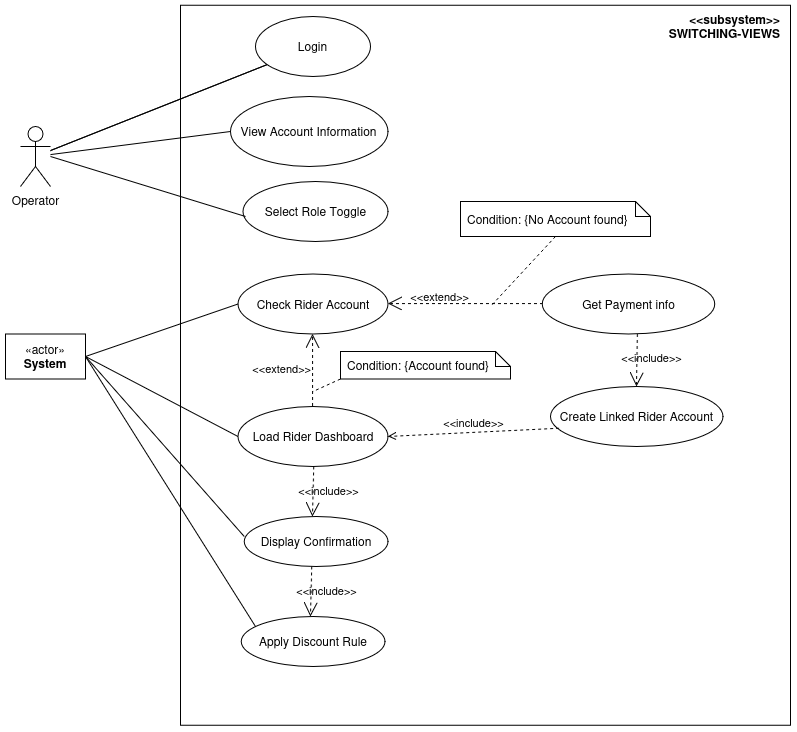

The diagram above was exported from draw.io. Its source (the exported page's mxGraphModel, read from the mxfile embedded in the PNG):
<mxGraphModel dx="1524" dy="1151" grid="1" gridSize="10" guides="1" tooltips="1" connect="1" arrows="1" fold="1" page="1" pageScale="1" pageWidth="827" pageHeight="1169" math="0" shadow="0">
  <root>
    <mxCell id="0" />
    <mxCell id="1" parent="0" />
    <mxCell id="ez_VyDRMouIK-DEyNXFx-1" value="&lt;div&gt;&amp;lt;&amp;lt;subsystem&amp;gt;&amp;gt;&lt;/div&gt;SWITCHING-VIEWS" style="shape=rect;html=1;verticalAlign=top;fontStyle=1;whiteSpace=wrap;align=right;spacingRight=8;" parent="1" vertex="1">
      <mxGeometry x="200" y="348.75" width="610" height="720" as="geometry" />
    </mxCell>
    <mxCell id="ez_VyDRMouIK-DEyNXFx-2" value="Operator" style="shape=umlActor;html=1;verticalLabelPosition=bottom;verticalAlign=top;align=center;" parent="1" vertex="1">
      <mxGeometry x="40" y="470" width="30" height="60" as="geometry" />
    </mxCell>
    <mxCell id="ez_VyDRMouIK-DEyNXFx-3" value="Login" style="ellipse;whiteSpace=wrap;html=1;" parent="1" vertex="1">
      <mxGeometry x="275" y="360" width="115" height="60" as="geometry" />
    </mxCell>
    <mxCell id="ez_VyDRMouIK-DEyNXFx-4" value="View Account Information" style="ellipse;whiteSpace=wrap;html=1;" parent="1" vertex="1">
      <mxGeometry x="250" y="440" width="157.5" height="70" as="geometry" />
    </mxCell>
    <mxCell id="ez_VyDRMouIK-DEyNXFx-8" value="" style="endArrow=none;html=1;rounded=0;" parent="1" source="ez_VyDRMouIK-DEyNXFx-2" target="ez_VyDRMouIK-DEyNXFx-3" edge="1">
      <mxGeometry width="50" height="50" relative="1" as="geometry">
        <mxPoint x="-65" y="610" as="sourcePoint" />
        <mxPoint x="-15" y="560" as="targetPoint" />
      </mxGeometry>
    </mxCell>
    <mxCell id="ez_VyDRMouIK-DEyNXFx-9" value="" style="endArrow=none;html=1;rounded=0;" parent="1" source="ez_VyDRMouIK-DEyNXFx-2" target="ez_VyDRMouIK-DEyNXFx-3" edge="1">
      <mxGeometry width="50" height="50" relative="1" as="geometry">
        <mxPoint x="45" y="510" as="sourcePoint" />
        <mxPoint x="95" y="460" as="targetPoint" />
      </mxGeometry>
    </mxCell>
    <mxCell id="ez_VyDRMouIK-DEyNXFx-14" value="&amp;lt;&amp;lt;extend&amp;gt;&amp;gt;" style="align=right;html=1;verticalAlign=bottom;rounded=0;labelBackgroundColor=none;endArrow=open;endSize=12;dashed=1;" parent="1" edge="1">
      <mxGeometry x="-0.0645" y="3" relative="1" as="geometry">
        <mxPoint x="407.5" y="647.08" as="targetPoint" />
        <mxPoint x="562.5" y="647.08" as="sourcePoint" />
        <mxPoint as="offset" />
      </mxGeometry>
    </mxCell>
    <mxCell id="ez_VyDRMouIK-DEyNXFx-23" value="Check Rider Account" style="ellipse;whiteSpace=wrap;html=1;" parent="1" vertex="1">
      <mxGeometry x="257.5" y="617.5" width="150" height="60" as="geometry" />
    </mxCell>
    <mxCell id="ez_VyDRMouIK-DEyNXFx-25" value="" style="endArrow=none;html=1;rounded=0;exitX=1;exitY=0;exitDx=0;exitDy=0;entryX=0;entryY=0.5;entryDx=0;entryDy=0;" parent="1" target="ez_VyDRMouIK-DEyNXFx-23" edge="1">
      <mxGeometry width="50" height="50" relative="1" as="geometry">
        <mxPoint x="105" y="700" as="sourcePoint" />
        <mxPoint x="260" y="700" as="targetPoint" />
      </mxGeometry>
    </mxCell>
    <mxCell id="ez_VyDRMouIK-DEyNXFx-26" value="" style="endArrow=none;html=1;rounded=0;entryX=0;entryY=0.5;entryDx=0;entryDy=0;" parent="1" target="oXNs2hzGgN46eg4w3K-Z-2" edge="1">
      <mxGeometry width="50" height="50" relative="1" as="geometry">
        <mxPoint x="105" y="700" as="sourcePoint" />
        <mxPoint x="210" y="770" as="targetPoint" />
      </mxGeometry>
    </mxCell>
    <mxCell id="2BPrvuDhWdqz6_uHSOAs-1" value="«actor»&lt;br&gt;&lt;b&gt;System&lt;/b&gt;" style="html=1;whiteSpace=wrap;" parent="1" vertex="1">
      <mxGeometry x="25" y="677.5" width="80" height="45" as="geometry" />
    </mxCell>
    <mxCell id="2BPrvuDhWdqz6_uHSOAs-2" value="Select Role Toggle" style="ellipse;whiteSpace=wrap;html=1;" parent="1" vertex="1">
      <mxGeometry x="262.5" y="525" width="145" height="60" as="geometry" />
    </mxCell>
    <mxCell id="rP2_RIRGNZhKqlfip7WG-1" value="" style="endArrow=none;html=1;rounded=0;entryX=0;entryY=0.5;entryDx=0;entryDy=0;" parent="1" source="ez_VyDRMouIK-DEyNXFx-2" target="ez_VyDRMouIK-DEyNXFx-4" edge="1">
      <mxGeometry width="50" height="50" relative="1" as="geometry">
        <mxPoint x="80" y="526" as="sourcePoint" />
        <mxPoint x="297" y="440" as="targetPoint" />
      </mxGeometry>
    </mxCell>
    <mxCell id="rP2_RIRGNZhKqlfip7WG-2" value="" style="endArrow=none;html=1;rounded=0;entryX=0;entryY=0.5;entryDx=0;entryDy=0;" parent="1" edge="1">
      <mxGeometry width="50" height="50" relative="1" as="geometry">
        <mxPoint x="70" y="500" as="sourcePoint" />
        <mxPoint x="265" y="560" as="targetPoint" />
      </mxGeometry>
    </mxCell>
    <mxCell id="PRsYdnlpTjWKy_lXWtDw-1" value="Create Linked Rider Account" style="ellipse;whiteSpace=wrap;html=1;" parent="1" vertex="1">
      <mxGeometry x="570" y="730" width="172.5" height="60" as="geometry" />
    </mxCell>
    <mxCell id="HkVDLkNDTG7ial9-z7Q1-1" value="Condition: {No Account found}" style="shape=note;size=15;spacingLeft=5;align=left;whiteSpace=wrap;" parent="1" vertex="1">
      <mxGeometry x="480" y="545" width="190" height="35" as="geometry" />
    </mxCell>
    <mxCell id="kgS7tNSDer__6vgAZAGu-1" value="" style="edgeStyle=none;html=1;endArrow=none;rounded=0;labelBackgroundColor=none;dashed=1;exitX=0.5;exitY=1;" parent="1" edge="1">
      <mxGeometry relative="1" as="geometry">
        <mxPoint x="510" y="650" as="targetPoint" />
        <mxPoint x="575" y="580" as="sourcePoint" />
      </mxGeometry>
    </mxCell>
    <mxCell id="oXNs2hzGgN46eg4w3K-Z-1" value="&amp;lt;&amp;lt;extend&amp;gt;&amp;gt;" style="align=right;html=1;verticalAlign=bottom;rounded=0;labelBackgroundColor=none;endArrow=open;endSize=12;dashed=1;" parent="1" edge="1">
      <mxGeometry relative="1" as="geometry">
        <mxPoint x="332.08" y="677.5" as="targetPoint" />
        <mxPoint x="332.08" y="767.5" as="sourcePoint" />
      </mxGeometry>
    </mxCell>
    <mxCell id="oXNs2hzGgN46eg4w3K-Z-2" value="Load Rider Dashboard" style="ellipse;whiteSpace=wrap;html=1;" parent="1" vertex="1">
      <mxGeometry x="257.5" y="750" width="150" height="60" as="geometry" />
    </mxCell>
    <mxCell id="oXNs2hzGgN46eg4w3K-Z-3" value="Condition: {Account found}" style="shape=note;size=15;spacingLeft=5;align=left;whiteSpace=wrap;" parent="1" vertex="1">
      <mxGeometry x="360" y="695" width="170" height="27.5" as="geometry" />
    </mxCell>
    <mxCell id="oXNs2hzGgN46eg4w3K-Z-4" value="" style="edgeStyle=none;html=1;endArrow=none;rounded=0;labelBackgroundColor=none;dashed=1;exitX=0;exitY=1;exitDx=0;exitDy=0;exitPerimeter=0;" parent="1" source="oXNs2hzGgN46eg4w3K-Z-3" edge="1">
      <mxGeometry relative="1" as="geometry">
        <mxPoint x="332.5" y="735" as="targetPoint" />
        <mxPoint x="380" y="714" as="sourcePoint" />
      </mxGeometry>
    </mxCell>
    <mxCell id="qyGgAVH22x2tkqsFC3rM-1" value="&amp;lt;&amp;lt;include&amp;gt;&amp;gt;" style="endArrow=open;html=1;rounded=0;dashed=1;strokeColor=default;align=center;verticalAlign=middle;fontFamily=Helvetica;fontSize=11;fontColor=default;labelBackgroundColor=none;endFill=0;endSize=12;exitX=0.55;exitY=1;exitDx=0;exitDy=0;exitPerimeter=0;" parent="1" edge="1">
      <mxGeometry x="-0.067" y="15" width="50" height="50" relative="1" as="geometry">
        <mxPoint x="333.28" y="810" as="sourcePoint" />
        <mxPoint x="332" y="860" as="targetPoint" />
        <mxPoint as="offset" />
      </mxGeometry>
    </mxCell>
    <mxCell id="RsdLpYzEd4yCyYaNO8kI-1" value="Get Payment info" style="ellipse;whiteSpace=wrap;html=1;" parent="1" vertex="1">
      <mxGeometry x="561.87" y="617.5" width="172.5" height="60" as="geometry" />
    </mxCell>
    <mxCell id="RsdLpYzEd4yCyYaNO8kI-3" value="Display Confirmation" style="ellipse;whiteSpace=wrap;html=1;" parent="1" vertex="1">
      <mxGeometry x="263.75" y="860" width="143.75" height="50" as="geometry" />
    </mxCell>
    <mxCell id="RsdLpYzEd4yCyYaNO8kI-4" value="&amp;lt;&amp;lt;include&amp;gt;&amp;gt;" style="endArrow=open;html=1;rounded=0;dashed=1;strokeColor=default;align=center;verticalAlign=middle;fontFamily=Helvetica;fontSize=11;fontColor=default;labelBackgroundColor=none;endFill=0;endSize=12;exitX=0.55;exitY=1;exitDx=0;exitDy=0;exitPerimeter=0;" parent="1" edge="1">
      <mxGeometry x="-0.067" y="15" width="50" height="50" relative="1" as="geometry">
        <mxPoint x="656.89" y="677.5" as="sourcePoint" />
        <mxPoint x="656" y="730" as="targetPoint" />
        <mxPoint as="offset" />
      </mxGeometry>
    </mxCell>
    <mxCell id="9bUch_uW-rR3JgLYk2ke-1" value="" style="endArrow=none;html=1;rounded=0;entryX=0;entryY=0.5;entryDx=0;entryDy=0;exitX=1;exitY=0.5;exitDx=0;exitDy=0;" parent="1" source="2BPrvuDhWdqz6_uHSOAs-1" edge="1">
      <mxGeometry width="50" height="50" relative="1" as="geometry">
        <mxPoint x="110.75" y="800" as="sourcePoint" />
        <mxPoint x="263.75" y="880" as="targetPoint" />
      </mxGeometry>
    </mxCell>
    <mxCell id="9bUch_uW-rR3JgLYk2ke-8" value="&amp;lt;&amp;lt;include&amp;gt;&amp;gt;" style="endArrow=open;html=1;rounded=0;dashed=1;strokeColor=default;align=center;verticalAlign=middle;fontFamily=Helvetica;fontSize=11;fontColor=default;labelBackgroundColor=none;endFill=0;endSize=12;exitX=0.55;exitY=1;exitDx=0;exitDy=0;exitPerimeter=0;" parent="1" edge="1">
      <mxGeometry x="-0.067" y="15" width="50" height="50" relative="1" as="geometry">
        <mxPoint x="331.28" y="910" as="sourcePoint" />
        <mxPoint x="330" y="960" as="targetPoint" />
        <mxPoint as="offset" />
      </mxGeometry>
    </mxCell>
    <mxCell id="9bUch_uW-rR3JgLYk2ke-9" value="Apply Discount Rule" style="ellipse;whiteSpace=wrap;html=1;" parent="1" vertex="1">
      <mxGeometry x="260.63" y="960" width="143.75" height="50" as="geometry" />
    </mxCell>
    <mxCell id="9bUch_uW-rR3JgLYk2ke-10" value="" style="endArrow=none;html=1;rounded=0;entryX=0;entryY=0.5;entryDx=0;entryDy=0;exitX=1;exitY=0.5;exitDx=0;exitDy=0;" parent="1" source="2BPrvuDhWdqz6_uHSOAs-1" edge="1">
      <mxGeometry width="50" height="50" relative="1" as="geometry">
        <mxPoint x="116.25" y="790" as="sourcePoint" />
        <mxPoint x="275" y="970" as="targetPoint" />
      </mxGeometry>
    </mxCell>
    <mxCell id="9bUch_uW-rR3JgLYk2ke-12" value="&amp;lt;&amp;lt;include&amp;gt;&amp;gt;" style="html=1;verticalAlign=bottom;labelBackgroundColor=none;endArrow=open;endFill=0;dashed=1;rounded=0;exitX=0.05;exitY=0.696;exitDx=0;exitDy=0;exitPerimeter=0;entryX=1;entryY=0.5;entryDx=0;entryDy=0;" parent="1" source="PRsYdnlpTjWKy_lXWtDw-1" target="oXNs2hzGgN46eg4w3K-Z-2" edge="1">
      <mxGeometry width="160" relative="1" as="geometry">
        <mxPoint x="460" y="830" as="sourcePoint" />
        <mxPoint x="410" y="790" as="targetPoint" />
      </mxGeometry>
    </mxCell>
  </root>
</mxGraphModel>